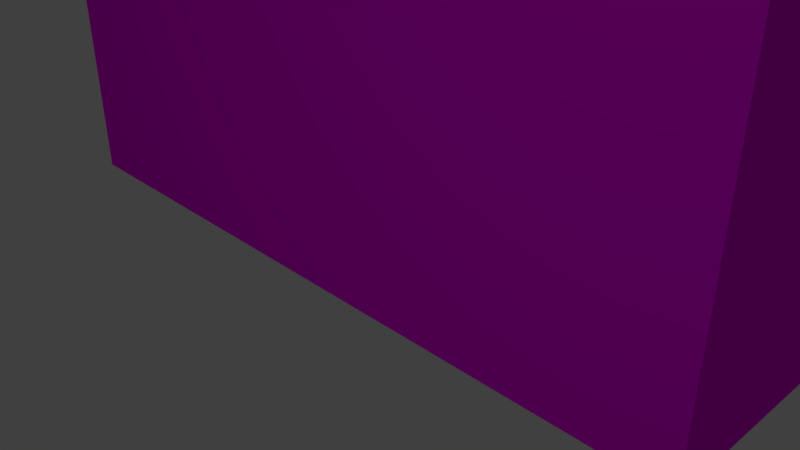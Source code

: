 # Source: building_long.blend  (saved by Blender 2.79.0; exported with 4.5.12 LTS)
import bpy
from mathutils import Matrix  # noqa: F401  (used for matrix-valued properties, if any)

bpy.ops.wm.read_factory_settings(use_empty=True)
scene = bpy.context.scene
scene.name = 'Scene'

# ---- collections
col_collection_1 = bpy.data.collections.new('Collection 1'); scene.collection.children.link(col_collection_1)

# ---- images (referenced by path relative to the original .blend; pixels are not part of the script)
import os
ASSET_DIR = os.environ.get("B2B_ASSET_DIR", "")  # directory of the original .blend (textures are referenced by path, not embedded)
HERE = os.path.dirname(os.path.abspath(__file__))  # packed textures are extracted next to this script under _unpacked/

def load_image(name, relpath, width, height, colorspace="sRGB"):
    """Load a texture the original file referenced (path relative to the .blend, or extracted next to this script)."""
    p = next((c for c in (os.path.join(HERE, relpath), os.path.join(ASSET_DIR, relpath)) if relpath and os.path.exists(c)), "")
    if p:
        img = bpy.data.images.load(p, check_existing=True)
        img.name = name
    else:  # same state as the original file: an image datablock whose file is absent (Cycles renders it pink)
        img = bpy.data.images.new(name, width, height)
        img.source = "FILE"
        img.filepath = "//" + (relpath or name)
    img.colorspace_settings.name = colorspace
    return img
img_building_long = load_image('building long', 'building long.png', 1024, 1024, 'sRGB')

# ---- materials (node trees are filled in below, after node groups)
mat_building_long = bpy.data.materials.new('building long')
mat_building_long.alpha_threshold = 0.0
mat_building_long.roughness = 0.5

# ---- material node trees
mat_building_long.use_nodes = True; mat_building_long.node_tree.nodes.clear()
_N = mat_building_long.node_tree.nodes; _L = mat_building_long.node_tree.links
n0 = _N.new('ShaderNodeOutputMaterial'); n0.name = 'Material Output'; n0.location = (300, 300)
n1 = _N.new('ShaderNodeBsdfDiffuse'); n1.name = 'Diffuse BSDF'; n1.location = (200, 67)
n2 = _N.new('ShaderNodeTexCoord'); n2.name = 'Texture Coordinate'; n2.location = (-163, 252)
n3 = _N.new('ShaderNodeTexImage'); n3.name = 'Image Texture'; n3.location = (12, 223)
n3.width = 140
n3.image = img_building_long
_L.new(n1.outputs[0], n0.inputs[0])
_L.new(n2.outputs[2], n3.inputs[0])
_L.new(n3.outputs[0], n1.inputs[0])
n0.is_active_output = True

# ---- world
world_world = bpy.data.worlds.new('World'); scene.world = world_world
world_world.color = (0.05088, 0.05088, 0.05088)
world_world.use_sun_shadow = False
world_world.sun_shadow_jitter_overblur = 0.0
world_world.cycles.sampling_method = 'MANUAL'

# ---- cameras
cam_camera = bpy.data.cameras.new('Camera')
cam_camera.clip_end = 100.0
cam_camera.lens = 35.0
cam_camera.sensor_width = 32.0
cam_camera.sensor_height = 18.0
cam_camera.ortho_scale = 7.314
cam_camera.dof.focus_distance = 0.0

# ---- lights
light_lamp = bpy.data.lights.new('Lamp', 'POINT')
light_lamp.transmission_factor = 0.0
light_lamp.cutoff_distance = 30.0
light_lamp.energy = 100.0
light_lamp.shadow_buffer_clip_start = 1.001
light_lamp.shadow_soft_size = 0.1
light_lamp.shadow_maximum_resolution = 0.006
light_lamp.use_absolute_resolution = True

# ---- meshes
me_cube = bpy.data.meshes.new('Cube')
me_cube.from_pydata([(4.595, -1.0, 5.984), (5.033, -0.5479, 5.984), (5.033, -1.0, -1.024), (0.1886, -1.0, 1.474), (0.1886, 4.405, 1.474), (0.1886, -1.0, 3.496), (0.1886, -1.0, 3.969), (5.033, -1.0, 6.516), (2.192, -1.0, 1.474), (2.192, -1.0, 3.496), (2.192, -1.0, 3.969), (2.629, -1.0, 1.474), (2.629, -1.0, 3.496), (2.629, -1.0, 3.969), (4.595, -1.0, 1.474), (4.595, -1.0, 3.496), (4.595, -1.0, 3.969), (5.033, 4.405, 6.516), (2.629, -1.0, 5.984), (5.033, 4.405, -1.024), (5.033, -1.0, 1.474), (5.033, -0.5479, 1.474), (5.033, -0.5479, 3.496), (5.033, -1.0, 3.969), (5.033, -0.5479, 3.969), (4.595, 4.405, 5.984), (5.033, 1.492, 3.496), (5.033, 1.492, 3.969), (5.033, 1.492, 1.474), (2.629, 4.405, 5.984), (2.192, 4.405, 3.969), (0.1886, 4.405, 3.969), (0.1886, 4.405, 3.496), (2.192, 4.405, 3.496), (5.033, 4.023, 5.984), (5.033, 1.947, 3.496), (5.033, 1.947, 3.969), (2.192, 4.405, 5.984), (5.033, 1.947, 1.474), (0.1886, 4.405, 5.984), (5.033, 1.947, 5.984), (5.033, 4.023, 3.496), (5.033, 4.023, 3.969), (5.033, 4.023, 1.474), (0.1886, -1.0, 5.984), (2.192, -1.0, 5.984), (2.192, 4.405, 1.474), (4.595, 4.405, 1.474), (2.629, 4.405, 1.474), (2.629, 4.405, 3.496), (4.595, 4.405, 3.496), (2.629, 4.405, 3.969), (5.033, 1.492, 5.984), (5.033, 4.405, 3.969), (4.595, 4.405, 3.969), (5.033, 4.405, 1.474), (-4.595, -1.0, 5.984), (-5.033, -0.5479, 5.984), (-0.1886, 4.405, 1.474), (-0.1886, -1.0, 1.474), (-0.1886, -1.0, 3.496), (-0.1886, -1.0, 3.969), (-5.033, 4.405, 6.516), (-5.033, -1.0, 6.516), (-2.192, -1.0, 1.474), (-2.192, -1.0, 3.496), (-2.192, -1.0, 3.969), (-2.629, -1.0, 1.474), (-5.033, 4.405, -1.024), (-2.629, -1.0, 3.496), (-2.629, -1.0, 3.969), (-4.595, -1.0, 1.474), (-4.595, -1.0, 3.496), (-4.595, -1.0, 3.969), (-2.629, -1.0, 5.984), (-5.033, -1.0, -1.024), (-5.033, -1.0, 1.474), (-5.033, -0.5479, 1.474), (-5.033, -0.5479, 3.496), (-5.033, -1.0, 3.969), (-5.033, -0.5479, 3.969), (-4.595, 4.405, 5.984), (-5.033, 1.492, 3.496), (-5.033, 1.492, 3.969), (-5.033, 1.492, 1.474), (-2.629, 4.405, 5.984), (-2.192, 4.405, 3.969), (-0.1886, 4.405, 3.969), (-0.1886, 4.405, 3.496), (-2.192, 4.405, 3.496), (-5.033, 4.023, 5.984), (-5.033, 1.947, 3.496), (-5.033, 1.947, 3.969), (-2.192, 4.405, 5.984), (-5.033, 1.947, 1.474), (-0.1886, 4.405, 5.984), (-5.033, 1.947, 5.984), (-5.033, 4.023, 3.496), (-5.033, 4.023, 3.969), (-5.033, 4.023, 1.474), (-0.1886, -1.0, 5.984), (-2.192, -1.0, 5.984), (-2.192, 4.405, 1.474), (-4.595, 4.405, 1.474), (-2.629, 4.405, 1.474), (-2.629, 4.405, 3.496), (-4.595, 4.405, 3.496), (-2.629, 4.405, 3.969), (-5.033, 1.492, 5.984), (-5.033, 4.405, 3.969), (-4.595, 4.405, 3.969), (-5.033, 4.405, 1.474), (4.32, -0.6176, 7.024), (4.32, 4.023, 7.024), (-4.32, -0.6176, 7.024), (-4.32, 4.023, 7.024), (-4.32, 4.023, 6.387), (-4.32, -0.6176, 6.387), (4.32, 4.023, 6.387), (4.32, -0.6176, 6.387)], [], [(5, 3, 8, 9), (22, 21, 28, 26), (23, 24, 1, 52, 27, 36, 40, 34, 42, 53, 17, 7), (31, 87, 95, 93, 86, 107, 85, 81, 110, 109, 62, 17, 53, 54, 25, 29, 51, 30, 37, 39), (12, 11, 14, 15), (59, 3, 5, 9, 8, 11, 12, 15, 14, 20, 23, 16, 13, 10, 6, 61, 66, 70, 73, 79, 76, 71, 72, 69, 67, 64, 65, 60), (20, 21, 22, 26, 28, 38, 35, 41, 43, 55, 53, 42, 36, 27, 24, 23), (54, 51, 29, 25), (30, 31, 39, 37), (36, 42, 34, 40), (6, 10, 45, 44), (13, 16, 0, 18), (35, 38, 43, 41), (17, 62, 115, 113), (24, 27, 52, 1), (58, 4, 46, 48, 47, 55, 19, 68, 111, 103, 104, 102), (21, 20, 2, 19, 55, 43, 38, 28), (4, 32, 33, 46), (48, 49, 50, 47), (31, 30, 51, 54, 53, 55, 47, 50, 49, 48, 46, 33, 32, 4, 58, 88, 89, 102, 104, 105, 106, 103, 111, 109, 110, 107, 86, 87), (60, 65, 64, 59), (78, 82, 84, 77), (79, 63, 62, 109, 98, 90, 96, 92, 83, 108, 57, 80), (69, 72, 71, 67), (76, 79, 80, 83, 92, 98, 109, 111, 99, 97, 91, 94, 84, 82, 78, 77), (110, 81, 85, 107), (86, 93, 95, 87), (92, 96, 90, 98), (61, 100, 101, 66), (70, 74, 56, 73), (91, 97, 99, 94), (80, 57, 108, 83), (77, 84, 94, 99, 111, 68, 75, 76), (58, 102, 89, 88), (104, 103, 106, 105), (44, 45, 10, 13, 18, 0, 16, 23, 7, 63, 79, 73, 56, 74, 70, 66, 101, 100, 61, 6), (114, 112, 119, 117), (7, 17, 113, 112), (62, 63, 114, 115), (112, 113, 118, 119), (113, 115, 116, 118), (115, 114, 117, 116), (118, 116, 117, 119), (63, 7, 112, 114), (20, 14, 11, 8, 3, 59, 64, 67, 71, 76, 75, 2)])
_uv = me_cube.uv_layers.new(name='UVMap')
_uv.uv.foreach_set('vector', [0.679, 0.2588, 0.5721, 0.2588, 0.5721, 0.1537, 0.679, 0.1537, 0.2668, 0.7005, 0.2668, 0.8065, 0.1589, 0.8065, 0.1589, 0.7005, 0.2907, 0.6756, 0.2668, 0.6756, 0.2668, 0.5699, 0.1589, 0.5699, 0.1589, 0.6756, 0.1348, 0.6756, 0.1348, 0.5699, 0.02499, 0.5699, 0.02499, 0.6756, 0.004761, 0.6756, 0.004761, 0.5421, 0.2907, 0.5421, 0.1663, 0.2588, 0.1663, 0.2786, 0.05974, 0.2786, 0.05974, 0.3836, 0.1663, 0.3836, 0.1663, 0.4066, 0.05974, 0.4066, 0.05974, 0.5097, 0.1663, 0.5097, 0.1663, 0.5326, 0.03164, 0.5326, 0.03164, 0.004721, 0.1663, 0.004721, 0.1663, 0.02764, 0.05974, 0.02764, 0.05974, 0.1308, 0.1663, 0.1308, 0.1663, 0.1537, 0.05974, 0.1537, 0.05974, 0.2588, 0.679, 0.1308, 0.5721, 0.1308, 0.5721, 0.02764, 0.679, 0.02764, 0.5721, 0.2786, 0.5721, 0.2588, 0.679, 0.2588, 0.679, 0.1537, 0.5721, 0.1537, 0.5721, 0.1308, 0.679, 0.1308, 0.679, 0.02764, 0.5721, 0.02764, 0.5721, 0.004721, 0.704, 0.00472, 0.704, 0.02764, 0.704, 0.1308, 0.704, 0.1537, 0.704, 0.2588, 0.704, 0.2786, 0.704, 0.3836, 0.704, 0.4066, 0.704, 0.5097, 0.704, 0.5326, 0.5721, 0.5326, 0.5721, 0.5097, 0.679, 0.5097, 0.679, 0.4066, 0.5721, 0.4066, 0.5721, 0.3836, 0.679, 0.3836, 0.679, 0.2786, 0.2907, 0.8065, 0.2668, 0.8065, 0.2668, 0.7005, 0.1589, 0.7005, 0.1589, 0.8065, 0.1348, 0.8065, 0.1348, 0.7005, 0.02499, 0.7005, 0.02499, 0.8065, 0.004761, 0.8065, 0.004761, 0.6756, 0.02499, 0.6756, 0.1348, 0.6756, 0.1589, 0.6756, 0.2668, 0.6756, 0.2907, 0.6756, 0.1663, 0.02764, 0.1663, 0.1308, 0.05974, 0.1308, 0.05974, 0.02764, 0.1663, 0.1537, 0.1663, 0.2588, 0.05974, 0.2588, 0.05974, 0.1537, 0.1348, 0.6756, 0.02499, 0.6756, 0.02499, 0.5699, 0.1348, 0.5699, 0.704, 0.2588, 0.704, 0.1537, 0.8106, 0.1537, 0.8106, 0.2588, 0.704, 0.1308, 0.704, 0.02764, 0.8106, 0.02764, 0.8106, 0.1308, 0.1348, 0.7005, 0.1348, 0.8065, 0.02499, 0.8065, 0.02499, 0.7005, 0.03164, 0.004721, 0.03164, 0.5326, 0.004761, 0.4953, 0.004761, 0.04207, 0.2668, 0.6756, 0.1589, 0.6756, 0.1589, 0.5699, 0.2668, 0.5699, 0.2983, 0.2786, 0.2983, 0.2588, 0.2983, 0.1537, 0.2983, 0.1308, 0.2983, 0.02764, 0.2983, 0.004721, 0.4304, 0.00472, 0.4304, 0.5326, 0.2983, 0.5326, 0.2983, 0.5097, 0.2983, 0.4066, 0.2983, 0.3836, 0.2668, 0.8065, 0.2907, 0.8065, 0.2907, 0.9375, 0.004761, 0.9375, 0.004761, 0.8065, 0.02499, 0.8065, 0.1348, 0.8065, 0.1589, 0.8065, 0.2983, 0.2588, 0.1914, 0.2588, 0.1914, 0.1537, 0.2983, 0.1537, 0.2983, 0.1308, 0.1914, 0.1308, 0.1914, 0.02764, 0.2983, 0.02764, 0.1663, 0.2588, 0.1663, 0.1537, 0.1663, 0.1308, 0.1663, 0.02764, 0.1663, 0.004721, 0.2983, 0.004721, 0.2983, 0.02764, 0.1914, 0.02764, 0.1914, 0.1308, 0.2983, 0.1308, 0.2983, 0.1537, 0.1914, 0.1537, 0.1914, 0.2588, 0.2983, 0.2588, 0.2983, 0.2786, 0.1914, 0.2786, 0.1914, 0.3836, 0.2983, 0.3836, 0.2983, 0.4066, 0.1914, 0.4066, 0.1914, 0.5097, 0.2983, 0.5097, 0.2983, 0.5326, 0.1663, 0.5326, 0.1663, 0.5097, 0.1663, 0.4066, 0.1663, 0.3836, 0.1663, 0.2786, 0.679, 0.2786, 0.679, 0.3836, 0.5721, 0.3836, 0.5721, 0.2786, 0.5622, 0.7791, 0.4543, 0.7791, 0.4543, 0.6731, 0.5622, 0.6731, 0.5861, 0.8039, 0.5861, 0.9375, 0.3002, 0.9375, 0.3002, 0.8039, 0.3204, 0.8039, 0.3204, 0.9096, 0.4302, 0.9096, 0.4302, 0.8039, 0.4543, 0.8039, 0.4543, 0.9096, 0.5622, 0.9096, 0.5622, 0.8039, 0.679, 0.4066, 0.679, 0.5097, 0.5721, 0.5097, 0.5721, 0.4066, 0.5861, 0.6731, 0.5861, 0.8039, 0.5622, 0.8039, 0.4543, 0.8039, 0.4302, 0.8039, 0.3204, 0.8039, 0.3002, 0.8039, 0.3002, 0.6731, 0.3204, 0.6731, 0.3204, 0.7791, 0.4302, 0.7791, 0.4302, 0.6731, 0.4543, 0.6731, 0.4543, 0.7791, 0.5622, 0.7791, 0.5622, 0.6731, 0.1663, 0.5097, 0.05974, 0.5097, 0.05974, 0.4066, 0.1663, 0.4066, 0.1663, 0.3836, 0.05974, 0.3836, 0.05974, 0.2786, 0.1663, 0.2786, 0.4302, 0.8039, 0.4302, 0.9096, 0.3204, 0.9096, 0.3204, 0.8039, 0.704, 0.2786, 0.8106, 0.2786, 0.8106, 0.3836, 0.704, 0.3836, 0.704, 0.4066, 0.8106, 0.4066, 0.8106, 0.5097, 0.704, 0.5097, 0.4302, 0.7791, 0.3204, 0.7791, 0.3204, 0.6731, 0.4302, 0.6731, 0.5622, 0.8039, 0.5622, 0.9096, 0.4543, 0.9096, 0.4543, 0.8039, 0.5622, 0.6731, 0.4543, 0.6731, 0.4302, 0.6731, 0.3204, 0.6731, 0.3002, 0.6731, 0.3002, 0.5421, 0.5861, 0.5421, 0.5861, 0.6731, 0.2983, 0.2786, 0.2983, 0.3836, 0.1914, 0.3836, 0.1914, 0.2786, 0.2983, 0.4066, 0.2983, 0.5097, 0.1914, 0.5097, 0.1914, 0.4066, 0.8106, 0.2588, 0.8106, 0.1537, 0.704, 0.1537, 0.704, 0.1308, 0.8106, 0.1308, 0.8106, 0.02764, 0.704, 0.02764, 0.704, 0.00472, 0.8387, 0.00472, 0.8387, 0.5326, 0.704, 0.5326, 0.704, 0.5097, 0.8106, 0.5097, 0.8106, 0.4066, 0.704, 0.4066, 0.704, 0.3836, 0.8106, 0.3836, 0.8106, 0.2786, 0.704, 0.2786, 0.704, 0.2588, 0.9088, 0.4674, 0.9088, 0.9206, 0.8751, 0.9206, 0.8751, 0.4674, 0.956, 0.00472, 0.956, 0.2882, 0.9184, 0.2682, 0.9184, 0.02478, 0.956, 0.2977, 0.956, 0.5812, 0.9184, 0.5611, 0.9184, 0.3177, 0.9616, 0.834, 0.9616, 0.5906, 0.9952, 0.5906, 0.9952, 0.834, 0.9088, 0.00472, 0.9088, 0.4579, 0.8751, 0.4579, 0.8751, 0.00472, 0.9184, 0.834, 0.9184, 0.5906, 0.952, 0.5906, 0.952, 0.834, 0.8411, 0.5421, 0.8411, 0.9953, 0.5956, 0.9953, 0.5956, 0.5421, 0.8387, 0.5326, 0.8387, 0.00472, 0.8656, 0.04207, 0.8656, 0.4953, 0.5721, 0.004721, 0.5721, 0.02764, 0.5721, 0.1308, 0.5721, 0.1537, 0.5721, 0.2588, 0.5721, 0.2786, 0.5721, 0.3836, 0.5721, 0.4066, 0.5721, 0.5097, 0.5721, 0.5326, 0.44, 0.5326, 0.44, 0.004721])
me_cube.materials.append(None)
me_cube.use_remesh_preserve_volume = False
me_cube.use_remesh_preserve_attributes = False
me_cube.use_mirror_vertex_groups = False
me_cube.use_paint_bone_selection = False
me_cube.use_paint_mask = True
me_cube.update()

# ---- objects
ob_cube = bpy.data.objects.new('Cube', me_cube)
ob_lamp = bpy.data.objects.new('Lamp', light_lamp)
ob_camera = bpy.data.objects.new('Camera', cam_camera)

# ---- transforms, parenting, visibility, modifiers, constraints
ob_cube.location = (0.0, 0.0, 1.032)
ob_cube.lock_rotations_4d = False
ob_cube.empty_display_type = 'ARROWS'
ob_cube.lineart.crease_threshold = 0.0
ob_cube.material_slots[0].link = 'OBJECT'; ob_cube.material_slots[0].material = mat_building_long
ob_lamp.location = (4.076, -9.08, 5.904)
ob_lamp.rotation_euler = (0.6503, 0.05522, 1.866)
ob_lamp.lock_rotations_4d = False
ob_lamp.empty_display_type = 'ARROWS'
ob_lamp.color = (0.0, 0.0, 0.0, 0.0)
ob_lamp.lineart.crease_threshold = 0.0
ob_camera.location = (7.481, -6.508, 5.344)
ob_camera.rotation_euler = (1.109, 0.0, 0.8149)
ob_camera.lock_rotations_4d = False
ob_camera.empty_display_type = 'ARROWS'
ob_camera.color = (0.0, 0.0, 0.0, 0.0)
ob_camera.display_type = 'WIRE'
ob_camera.lineart.crease_threshold = 0.0

# ---- collection membership
col_collection_1.objects.link(ob_cube)
col_collection_1.objects.link(ob_lamp)
col_collection_1.objects.link(ob_camera)

# ---- scene / render settings (as saved in the file)
scene.camera = ob_camera
scene.frame_start = 1; scene.frame_end = 250; scene.frame_set(1)
scene.render.engine = 'CYCLES'
scene.render.resolution_percentage = 50
scene.render.dither_intensity = 0.0
scene.cycles.use_denoising = False
scene.cycles.samples = 128
scene.cycles.sampling_pattern = 'TABULATED_SOBOL'
scene.cycles.use_adaptive_sampling = False
scene.cycles.use_light_tree = False
scene.cycles.blur_glossy = 0.0
scene.cycles.sample_clamp_indirect = 0.0
scene.view_settings.view_transform = 'Standard'
bpy.context.view_layer.update()
